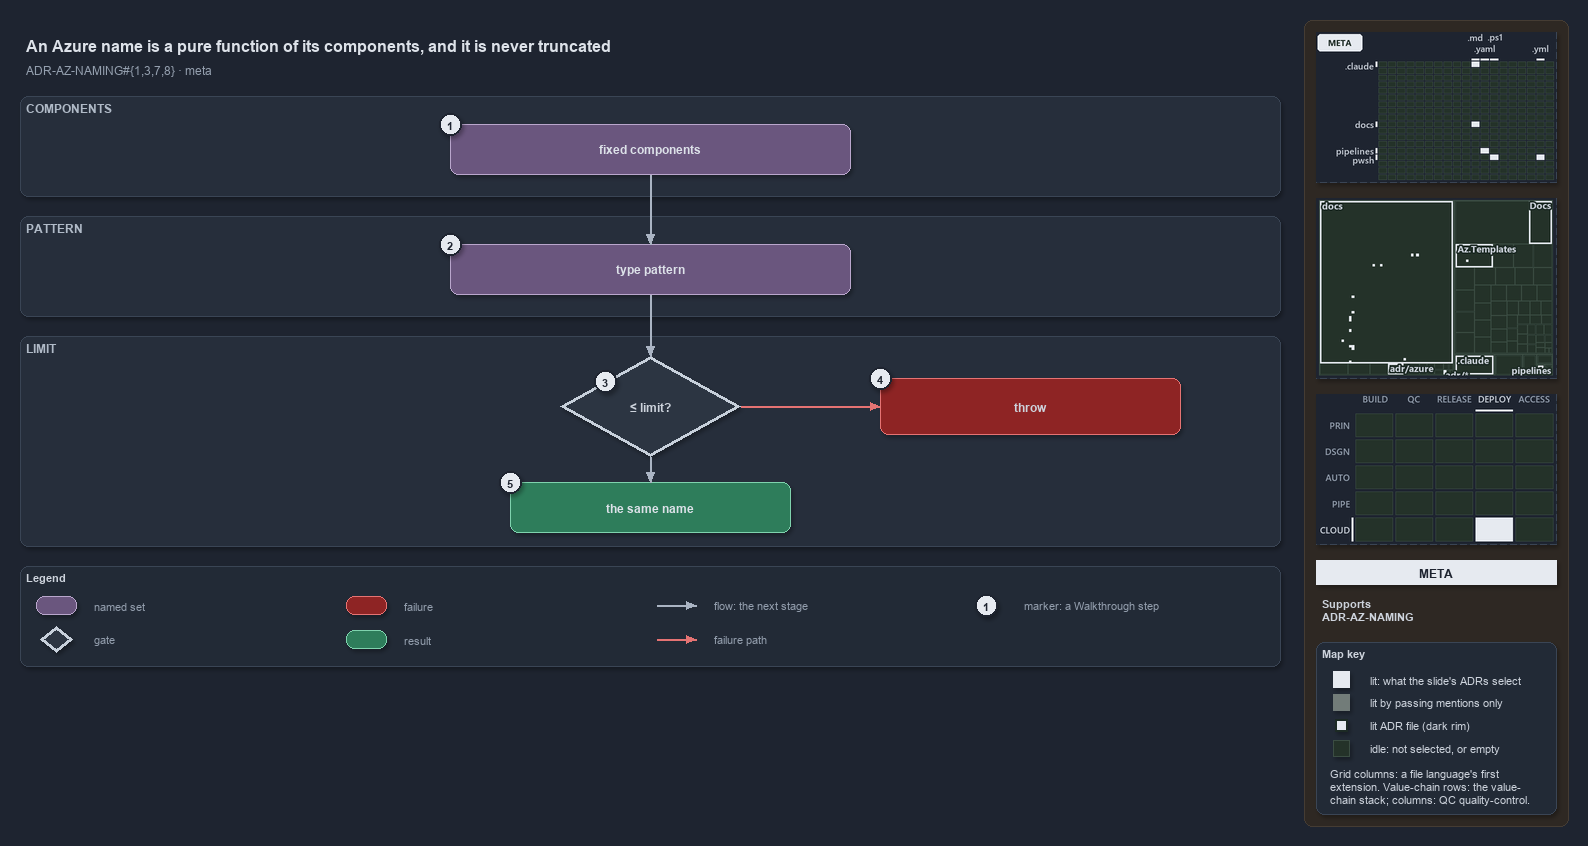

The diagram above was exported from draw.io. Its source (the exported page's mxGraphModel, read from the mxfile embedded in the PNG):
<mxGraphModel dx="1024" dy="768" grid="0" gridSize="10" guides="1" tooltips="1" connect="1" arrows="1" fold="1" page="1" pageScale="1" pageWidth="1572" pageHeight="670" background="#1E2430" math="0" shadow="1">
  <root>
    <mxCell id="0" />
    <mxCell id="1" parent="0" />
    <mxCell id="sidebar-bg" value="" style="rounded=1;arcSize=2;html=1;fillColor=#2E2823;strokeColor=#453C33;shadow=0;" vertex="1" parent="1">
      <mxGeometry x="1304" y="4" width="264" height="806" as="geometry" />
    </mxCell>
    <mxCell id="title" value="An Azure name is a pure function of its components, and it is never truncated" style="text;html=1;align=left;verticalAlign=middle;fontSize=16;fontStyle=1;fontColor=#DDE2E9;" vertex="1" parent="1">
      <mxGeometry x="20" y="14" width="1260" height="30" as="geometry" />
    </mxCell>
    <mxCell id="subtitle" value="ADR-AZ-NAMING#{1,3,7,8} &amp;#183; meta" style="text;html=1;align=left;verticalAlign=middle;fontSize=12;fontColor=#949FAE;" vertex="1" parent="1">
      <mxGeometry x="20" y="44" width="1240" height="20" as="geometry" />
    </mxCell>
    <mxCell id="band-components" value="COMPONENTS" style="rounded=1;html=1;arcSize=3;fillColor=#262E3B;strokeColor=#3A4555;verticalAlign=top;align=left;spacingLeft=8;fontStyle=1;fontSize=12;fontColor=#B0BAC7;" vertex="1" parent="1">
      <mxGeometry x="20" y="80" width="1260" height="100" as="geometry" />
    </mxCell>
    <mxCell id="band-pattern" value="PATTERN" style="rounded=1;html=1;arcSize=3;fillColor=#262E3B;strokeColor=#3A4555;verticalAlign=top;align=left;spacingLeft=8;fontStyle=1;fontSize=12;fontColor=#B0BAC7;" vertex="1" parent="1">
      <mxGeometry x="20" y="200" width="1260" height="100" as="geometry" />
    </mxCell>
    <mxCell id="band-limit" value="LIMIT" style="rounded=1;html=1;arcSize=3;fillColor=#262E3B;strokeColor=#3A4555;verticalAlign=top;align=left;spacingLeft=8;fontStyle=1;fontSize=12;fontColor=#B0BAC7;" vertex="1" parent="1">
      <mxGeometry x="20" y="320" width="1260" height="210" as="geometry" />
    </mxCell>
    <mxCell id="components" value="&lt;b&gt;fixed components&lt;/b&gt;" style="rounded=1;whiteSpace=wrap;html=1;arcSize=20;fillColor=#6A567E;strokeColor=#B9A6CC;fontColor=#DDE2E9;fontSize=12;" vertex="1" parent="1">
      <mxGeometry x="450" y="108" width="400" height="50" as="geometry" />
    </mxCell>
    <mxCell id="pattern" value="&lt;b&gt;type pattern&lt;/b&gt;" style="rounded=1;whiteSpace=wrap;html=1;arcSize=20;fillColor=#6A567E;strokeColor=#B9A6CC;fontColor=#DDE2E9;fontSize=12;" vertex="1" parent="1">
      <mxGeometry x="450" y="228" width="400" height="50" as="geometry" />
    </mxCell>
    <mxCell id="decision" value="&lt;b&gt;≤ limit?&lt;/b&gt;" style="rhombus;whiteSpace=wrap;html=1;fillColor=#2C3542;strokeColor=#C7D0DB;strokeWidth=3;fontSize=12;fontColor=#CDD3DC;" vertex="1" parent="1">
      <mxGeometry x="560" y="340" width="180" height="100" as="geometry" />
    </mxCell>
    <mxCell id="throw" value="&lt;b&gt;throw&lt;/b&gt;" style="rounded=1;whiteSpace=wrap;html=1;arcSize=20;fillColor=#8E2424;strokeColor=#E57373;fontSize=12;" vertex="1" parent="1">
      <mxGeometry x="880" y="362" width="300" height="56" as="geometry" />
    </mxCell>
    <mxCell id="name" value="&lt;b&gt;the same name&lt;/b&gt;" style="rounded=1;whiteSpace=wrap;html=1;arcSize=20;fillColor=#2E7D5B;strokeColor=#7FD3AE;fontColor=#DDE2E9;fontSize=12;" vertex="1" parent="1">
      <mxGeometry x="510" y="466" width="280" height="50" as="geometry" />
    </mxCell>
    <mxCell id="p-edge-components-pattern-a" value="" style="text;html=1;strokeColor=none;fillColor=none;" vertex="1" parent="1">
      <mxGeometry x="650" y="158" width="1" height="1" as="geometry" />
    </mxCell>
    <mxCell id="p-edge-components-pattern-b" value="" style="text;html=1;strokeColor=none;fillColor=none;" vertex="1" parent="1">
      <mxGeometry x="650" y="228" width="1" height="1" as="geometry" />
    </mxCell>
    <mxCell id="edge-components-pattern" value="" style="edgeStyle=orthogonalEdgeStyle;rounded=1;html=1;fontSize=11;endArrow=block;strokeColor=#AAB4C3;fontColor=#CDD3DC;shadow=0;" edge="1" parent="1" source="p-edge-components-pattern-a" target="p-edge-components-pattern-b">
      <mxGeometry relative="1" as="geometry" />
    </mxCell>
    <mxCell id="p-edge-pattern-decision-a" value="" style="text;html=1;strokeColor=none;fillColor=none;" vertex="1" parent="1">
      <mxGeometry x="650" y="278" width="1" height="1" as="geometry" />
    </mxCell>
    <mxCell id="p-edge-pattern-decision-b" value="" style="text;html=1;strokeColor=none;fillColor=none;" vertex="1" parent="1">
      <mxGeometry x="650" y="340" width="1" height="1" as="geometry" />
    </mxCell>
    <mxCell id="edge-pattern-decision" value="" style="edgeStyle=orthogonalEdgeStyle;rounded=1;html=1;fontSize=11;endArrow=block;strokeColor=#AAB4C3;fontColor=#CDD3DC;shadow=0;" edge="1" parent="1" source="p-edge-pattern-decision-a" target="p-edge-pattern-decision-b">
      <mxGeometry relative="1" as="geometry" />
    </mxCell>
    <mxCell id="p-edge-decision-throw-a" value="" style="text;html=1;strokeColor=none;fillColor=none;" vertex="1" parent="1">
      <mxGeometry x="740" y="390" width="1" height="1" as="geometry" />
    </mxCell>
    <mxCell id="p-edge-decision-throw-b" value="" style="text;html=1;strokeColor=none;fillColor=none;" vertex="1" parent="1">
      <mxGeometry x="880" y="390" width="1" height="1" as="geometry" />
    </mxCell>
    <mxCell id="edge-decision-throw" value="" style="edgeStyle=orthogonalEdgeStyle;rounded=1;html=1;fontSize=11;endArrow=block;strokeColor=#E57373;fontColor=#CDD3DC;shadow=0;" edge="1" parent="1" source="p-edge-decision-throw-a" target="p-edge-decision-throw-b">
      <mxGeometry relative="1" as="geometry" />
    </mxCell>
    <mxCell id="p-edge-decision-name-a" value="" style="text;html=1;strokeColor=none;fillColor=none;" vertex="1" parent="1">
      <mxGeometry x="650" y="440" width="1" height="1" as="geometry" />
    </mxCell>
    <mxCell id="p-edge-decision-name-b" value="" style="text;html=1;strokeColor=none;fillColor=none;" vertex="1" parent="1">
      <mxGeometry x="650" y="466" width="1" height="1" as="geometry" />
    </mxCell>
    <mxCell id="edge-decision-name" value="" style="edgeStyle=orthogonalEdgeStyle;rounded=1;html=1;fontSize=11;endArrow=block;strokeColor=#AAB4C3;fontColor=#CDD3DC;shadow=0;" edge="1" parent="1" source="p-edge-decision-name-a" target="p-edge-decision-name-b">
      <mxGeometry relative="1" as="geometry" />
    </mxCell>
    <mxCell id="mark-1" value="1" style="ellipse;html=1;fillColor=#E6EAF0;strokeColor=#1E2430;strokeWidth=2;fontColor=#1E2430;fontStyle=1;fontSize=11;" vertex="1" parent="1">
      <mxGeometry x="439" y="97" width="22" height="22" as="geometry" />
    </mxCell>
    <mxCell id="mark-2" value="2" style="ellipse;html=1;fillColor=#E6EAF0;strokeColor=#1E2430;strokeWidth=2;fontColor=#1E2430;fontStyle=1;fontSize=11;" vertex="1" parent="1">
      <mxGeometry x="439" y="217" width="22" height="22" as="geometry" />
    </mxCell>
    <mxCell id="mark-3" value="3" style="ellipse;html=1;fillColor=#E6EAF0;strokeColor=#1E2430;strokeWidth=2;fontColor=#1E2430;fontStyle=1;fontSize=11;" vertex="1" parent="1">
      <mxGeometry x="594" y="354" width="22" height="22" as="geometry" />
    </mxCell>
    <mxCell id="mark-4" value="4" style="ellipse;html=1;fillColor=#E6EAF0;strokeColor=#1E2430;strokeWidth=2;fontColor=#1E2430;fontStyle=1;fontSize=11;" vertex="1" parent="1">
      <mxGeometry x="869" y="351" width="22" height="22" as="geometry" />
    </mxCell>
    <mxCell id="mark-5" value="5" style="ellipse;html=1;fillColor=#E6EAF0;strokeColor=#1E2430;strokeWidth=2;fontColor=#1E2430;fontStyle=1;fontSize=11;" vertex="1" parent="1">
      <mxGeometry x="499" y="455" width="22" height="22" as="geometry" />
    </mxCell>
    <mxCell id="legend" value="&lt;b&gt;Legend&lt;/b&gt;" style="rounded=1;whiteSpace=wrap;html=1;arcSize=6;fillColor=#222A36;strokeColor=#3A4555;align=left;verticalAlign=top;spacing=8;fontSize=11;fontColor=#CDD3DC;" vertex="1" parent="1">
      <mxGeometry x="20" y="550" width="1260" height="100" as="geometry" />
    </mxCell>
    <mxCell id="legend-1" value="" style="rounded=1;whiteSpace=wrap;html=1;arcSize=20;fillColor=#6A567E;strokeColor=#B9A6CC;fontColor=#DDE2E9;" vertex="1" parent="1">
      <mxGeometry x="36" y="580" width="40" height="18" as="geometry" />
    </mxCell>
    <mxCell id="legend-1-text" value="named set" style="text;html=1;align=left;verticalAlign=middle;fontSize=11;fontColor=#949FAE;" vertex="1" parent="1">
      <mxGeometry x="88" y="579" width="250" height="20" as="geometry" />
    </mxCell>
    <mxCell id="legend-2" value="" style="rhombus;whiteSpace=wrap;html=1;fillColor=#2C3542;strokeColor=#C7D0DB;strokeWidth=3;fontColor=#CDD3DC;" vertex="1" parent="1">
      <mxGeometry x="40" y="610" width="32" height="26" as="geometry" />
    </mxCell>
    <mxCell id="legend-2-text" value="gate" style="text;html=1;align=left;verticalAlign=middle;fontSize=11;fontColor=#949FAE;" vertex="1" parent="1">
      <mxGeometry x="88" y="613" width="250" height="20" as="geometry" />
    </mxCell>
    <mxCell id="legend-3" value="" style="rounded=1;whiteSpace=wrap;html=1;arcSize=20;fillColor=#8E2424;strokeColor=#E57373;" vertex="1" parent="1">
      <mxGeometry x="346" y="580" width="40" height="18" as="geometry" />
    </mxCell>
    <mxCell id="legend-3-text" value="failure" style="text;html=1;align=left;verticalAlign=middle;fontSize=11;fontColor=#949FAE;" vertex="1" parent="1">
      <mxGeometry x="398" y="579" width="250" height="20" as="geometry" />
    </mxCell>
    <mxCell id="legend-4" value="" style="rounded=1;whiteSpace=wrap;html=1;arcSize=20;fillColor=#2E7D5B;strokeColor=#7FD3AE;fontColor=#DDE2E9;" vertex="1" parent="1">
      <mxGeometry x="346" y="614" width="40" height="18" as="geometry" />
    </mxCell>
    <mxCell id="legend-4-text" value="result" style="text;html=1;align=left;verticalAlign=middle;fontSize=11;fontColor=#949FAE;" vertex="1" parent="1">
      <mxGeometry x="398" y="613" width="250" height="20" as="geometry" />
    </mxCell>
    <mxCell id="legend-5-a" value="" style="text;html=1;strokeColor=none;fillColor=none;" vertex="1" parent="1">
      <mxGeometry x="656" y="589" width="1" height="1" as="geometry" />
    </mxCell>
    <mxCell id="legend-5-b" value="" style="text;html=1;strokeColor=none;fillColor=none;" vertex="1" parent="1">
      <mxGeometry x="696" y="589" width="1" height="1" as="geometry" />
    </mxCell>
    <mxCell id="legend-5" value="" style="edgeStyle=orthogonalEdgeStyle;rounded=1;html=1;endArrow=block;strokeColor=#AAB4C3;fontColor=#CDD3DC;shadow=0;" edge="1" parent="1" source="legend-5-a" target="legend-5-b">
      <mxGeometry relative="1" as="geometry" />
    </mxCell>
    <mxCell id="legend-5-text" value="flow: the next stage" style="text;html=1;align=left;verticalAlign=middle;fontSize=11;fontColor=#949FAE;" vertex="1" parent="1">
      <mxGeometry x="708" y="579" width="250" height="20" as="geometry" />
    </mxCell>
    <mxCell id="legend-6-a" value="" style="text;html=1;strokeColor=none;fillColor=none;" vertex="1" parent="1">
      <mxGeometry x="656" y="623" width="1" height="1" as="geometry" />
    </mxCell>
    <mxCell id="legend-6-b" value="" style="text;html=1;strokeColor=none;fillColor=none;" vertex="1" parent="1">
      <mxGeometry x="696" y="623" width="1" height="1" as="geometry" />
    </mxCell>
    <mxCell id="legend-6" value="" style="edgeStyle=orthogonalEdgeStyle;rounded=1;html=1;endArrow=block;strokeColor=#E57373;fontColor=#CDD3DC;shadow=0;" edge="1" parent="1" source="legend-6-a" target="legend-6-b">
      <mxGeometry relative="1" as="geometry" />
    </mxCell>
    <mxCell id="legend-6-text" value="failure path" style="text;html=1;align=left;verticalAlign=middle;fontSize=11;fontColor=#949FAE;" vertex="1" parent="1">
      <mxGeometry x="708" y="613" width="250" height="20" as="geometry" />
    </mxCell>
    <mxCell id="legend-7" value="1" style="ellipse;html=1;fillColor=#E6EAF0;strokeColor=#1E2430;strokeWidth=2;fontColor=#1E2430;fontStyle=1;fontSize=11;" vertex="1" parent="1">
      <mxGeometry x="975" y="578" width="22" height="22" as="geometry" />
    </mxCell>
    <mxCell id="legend-7-text" value="marker: a Walkthrough step" style="text;html=1;align=left;verticalAlign=middle;fontSize=11;fontColor=#949FAE;" vertex="1" parent="1">
      <mxGeometry x="1018" y="579" width="250" height="20" as="geometry" />
    </mxCell>
    <mxCell id="minimap-grid" value="" style="shape=image;html=1;imageAspect=0;aspect=fixed;verticalLabelPosition=bottom;strokeColor=#3A4555;dashed=1;fillColor=#222A36;image=data:image/png,(base64 omitted: 10524 chars);" vertex="1" parent="1">
      <mxGeometry x="1316" y="16" width="240" height="150" as="geometry" />
    </mxCell>
    <mxCell id="minimap-tree" value="" style="shape=image;html=1;imageAspect=0;aspect=fixed;verticalLabelPosition=bottom;strokeColor=#3A4555;dashed=1;fillColor=#222A36;image=data:image/png,(base64 omitted: 16228 chars);" vertex="1" parent="1">
      <mxGeometry x="1316" y="182" width="240" height="180" as="geometry" />
    </mxCell>
    <mxCell id="minimap-chain" value="" style="shape=image;html=1;imageAspect=0;aspect=fixed;verticalLabelPosition=bottom;strokeColor=#3A4555;dashed=1;fillColor=#222A36;image=data:image/png,(base64 omitted: 12580 chars);" vertex="1" parent="1">
      <mxGeometry x="1316" y="378" width="240" height="150" as="geometry" />
    </mxCell>
    <mxCell id="lens-badge" value="META" style="rounded=0;whiteSpace=wrap;html=1;align=center;verticalAlign=middle;fontSize=12;fontStyle=1;fontColor=#1E2430;fillColor=#E6EAF0;strokeColor=none;" vertex="1" parent="1">
      <mxGeometry x="1316" y="544" width="240" height="24" as="geometry" />
    </mxCell>
    <mxCell id="supports" value="&lt;b&gt;Supports&lt;/b&gt;&lt;br&gt;ADR-AZ-NAMING" style="text;html=1;whiteSpace=wrap;align=left;verticalAlign=top;fontSize=11;fontColor=#CDD3DC;" vertex="1" parent="1">
      <mxGeometry x="1316" y="576" width="240" height="38" as="geometry" />
    </mxCell>
    <mxCell id="mapkey" value="&lt;b&gt;Map key&lt;/b&gt;" style="rounded=1;arcSize=6;whiteSpace=wrap;html=1;align=left;verticalAlign=top;fontSize=11;fontColor=#CDD3DC;fillColor=#222A36;strokeColor=#3A4555;spacingLeft=8;spacingTop=2;" vertex="1" parent="1">
      <mxGeometry x="1316" y="626" width="240" height="172" as="geometry" />
    </mxCell>
    <mxCell id="mapkey-lit" value="" style="rounded=0;html=1;fillColor=#E6EAF0;strokeColor=#E6EAF0;" vertex="1" parent="1">
      <mxGeometry x="1333.0" y="655.0" width="16" height="16" as="geometry" />
    </mxCell>
    <mxCell id="mapkey-lit-text" value="lit: what the slide's ADRs select" style="text;html=1;align=left;verticalAlign=middle;fontSize=11;fontColor=#CDD3DC;" vertex="1" parent="1">
      <mxGeometry x="1364" y="653" width="184" height="20" as="geometry" />
    </mxCell>
    <mxCell id="mapkey-touched" value="" style="rounded=0;html=1;fillColor=#727C79;strokeColor=#727C79;" vertex="1" parent="1">
      <mxGeometry x="1333.0" y="678.0" width="16" height="16" as="geometry" />
    </mxCell>
    <mxCell id="mapkey-touched-text" value="lit by passing mentions only" style="text;html=1;align=left;verticalAlign=middle;fontSize=11;fontColor=#CDD3DC;" vertex="1" parent="1">
      <mxGeometry x="1364" y="676" width="184" height="20" as="geometry" />
    </mxCell>
    <mxCell id="mapkey-adr" value="" style="rounded=0;html=1;fillColor=#E6EAF0;strokeColor=#1C2A24;strokeWidth=2;" vertex="1" parent="1">
      <mxGeometry x="1335.0" y="703.0" width="12" height="12" as="geometry" />
    </mxCell>
    <mxCell id="mapkey-adr-text" value="lit ADR file (dark rim)" style="text;html=1;align=left;verticalAlign=middle;fontSize=11;fontColor=#CDD3DC;" vertex="1" parent="1">
      <mxGeometry x="1364" y="699" width="184" height="20" as="geometry" />
    </mxCell>
    <mxCell id="mapkey-idle" value="" style="rounded=0;html=1;fillColor=#243229;strokeColor=#3B4D43;" vertex="1" parent="1">
      <mxGeometry x="1333.0" y="724.0" width="16" height="16" as="geometry" />
    </mxCell>
    <mxCell id="mapkey-idle-text" value="idle: not selected, or empty" style="text;html=1;align=left;verticalAlign=middle;fontSize=11;fontColor=#CDD3DC;" vertex="1" parent="1">
      <mxGeometry x="1364" y="722" width="184" height="20" as="geometry" />
    </mxCell>
    <mxCell id="mapkey-codes" value="Grid columns: a file language's first&lt;br&gt;extension. Value-chain rows: the value-&lt;br&gt;chain stack; columns: QC quality-control." style="text;html=1;align=left;verticalAlign=top;whiteSpace=wrap;fontSize=11;fontColor=#CDD3DC;" vertex="1" parent="1">
      <mxGeometry x="1324" y="746" width="224" height="46" as="geometry" />
    </mxCell>
  </root>
</mxGraphModel>